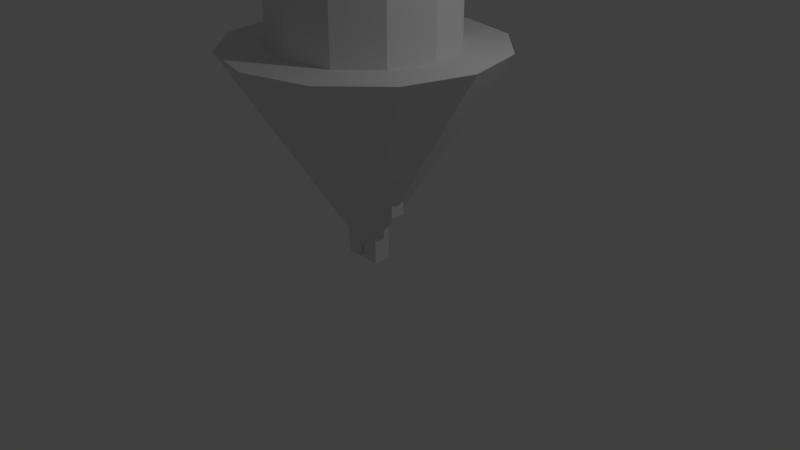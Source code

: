 # Source: Models.blend  (saved by Blender 2.78.0; exported with 4.5.12 LTS)
import bpy
from mathutils import Matrix  # noqa: F401  (used for matrix-valued properties, if any)

bpy.ops.wm.read_factory_settings(use_empty=True)
scene = bpy.context.scene
scene.name = 'Scene'

# ---- collections
col_collection_1 = bpy.data.collections.new('Collection 1'); scene.collection.children.link(col_collection_1)
col_collection_3 = bpy.data.collections.new('Collection 3'); scene.collection.children.link(col_collection_3)

# ---- materials (node trees are filled in below, after node groups)
mat_material = bpy.data.materials.new('Material')
mat_material.alpha_threshold = 0.0
mat_material.use_transparent_shadow = False
mat_material.roughness = 0.5
mat_material.line_color = (0.0, 0.0, 0.0, 1.0)

# ---- material node trees

# ---- world
world_world = bpy.data.worlds.new('World'); scene.world = world_world
world_world.color = (0.05088, 0.05088, 0.05088)
world_world.use_sun_shadow = False
world_world.sun_shadow_jitter_overblur = 0.0
world_world.cycles.sampling_method = 'MANUAL'

# ---- cameras
cam_camera = bpy.data.cameras.new('Camera')
cam_camera.clip_end = 100.0
cam_camera.lens = 35.0
cam_camera.sensor_width = 32.0
cam_camera.sensor_height = 18.0
cam_camera.ortho_scale = 7.314
cam_camera.dof.focus_distance = 0.0
cam_camera.dof.aperture_fstop = 128.0

# ---- lights
light_lamp = bpy.data.lights.new('Lamp', 'POINT')
light_lamp.transmission_factor = 0.0
light_lamp.cutoff_distance = 30.0
light_lamp.energy = 100.0
light_lamp.shadow_buffer_clip_start = 1.001
light_lamp.shadow_soft_size = 0.1
light_lamp.shadow_maximum_resolution = 0.006
light_lamp.use_absolute_resolution = True

# ---- meshes
me_cube = bpy.data.meshes.new('Cube')
me_cube.from_pydata([(0.2827, 0.2827, 1.061), (0.2827, -0.2827, 1.061), (-0.2827, -0.2827, 1.061), (-0.2827, 0.2827, 1.061), (0.2827, 0.2827, 1.794), (0.2827, -0.2827, 1.794), (-0.2827, -0.2827, 1.794), (-0.2827, 0.2827, 1.794), (-0.175, -0.175, 1.856), (-0.175, -0.175, 2.206), (-0.175, 0.175, 1.856), (-0.175, 0.175, 2.206), (0.175, -0.175, 1.856), (0.175, -0.175, 2.206), (0.175, 0.175, 1.856), (0.175, 0.175, 2.206), (0.5346, 0.09642, 0.7199), (0.5346, -0.09642, 0.7199), (0.3417, -0.09642, 0.7199), (0.3417, 0.09642, 0.7199), (0.5346, 0.09642, 1.794), (0.5346, -0.09642, 1.794), (0.3417, -0.09642, 1.794), (0.3417, 0.09642, 1.794), (-0.3417, 0.09642, 0.7199), (-0.3417, -0.09642, 0.7199), (-0.5346, -0.09642, 0.7199), (-0.5346, 0.09642, 0.7199), (-0.3417, 0.09642, 1.794), (-0.3417, -0.09642, 1.794), (-0.5346, -0.09642, 1.794), (-0.5346, 0.09642, 1.794), (0.2499, 0.1119, -3.621e-06), (0.2499, -0.1119, -3.621e-06), (0.02608, -0.1119, -3.621e-06), (0.02608, 0.1119, -3.621e-06), (0.2499, 0.1119, 1.001), (0.2499, -0.1119, 1.001), (0.02608, -0.1119, 1.001), (0.02608, 0.1119, 1.001), (-0.02608, 0.1119, -6.795e-06), (-0.02608, -0.1119, -6.795e-06), (-0.2499, -0.1119, -6.795e-06), (-0.2499, 0.1119, -6.795e-06), (-0.02608, 0.1119, 1.001), (-0.02608, -0.1119, 1.001), (-0.2499, -0.1119, 1.001), (-0.2499, 0.1119, 1.001)], [], [(0, 1, 2, 3), (4, 7, 6, 5), (0, 4, 5, 1), (1, 5, 6, 2), (2, 6, 7, 3), (4, 0, 3, 7), (8, 9, 11, 10), (10, 11, 15, 14), (14, 15, 13, 12), (12, 13, 9, 8), (10, 14, 12, 8), (15, 11, 9, 13), (16, 17, 18, 19), (20, 23, 22, 21), (16, 20, 21, 17), (17, 21, 22, 18), (18, 22, 23, 19), (20, 16, 19, 23), (24, 25, 26, 27), (28, 31, 30, 29), (24, 28, 29, 25), (25, 29, 30, 26), (26, 30, 31, 27), (28, 24, 27, 31), (32, 33, 34, 35), (36, 39, 38, 37), (32, 36, 37, 33), (33, 37, 38, 34), (34, 38, 39, 35), (36, 32, 35, 39), (40, 41, 42, 43), (44, 47, 46, 45), (40, 44, 45, 41), (41, 45, 46, 42), (42, 46, 47, 43), (44, 40, 43, 47)])
_k = set([(0, 1), (0, 3), (0, 4), (1, 2), (1, 5), (2, 3), (2, 6), (3, 7), (4, 5), (4, 7), (5, 6), (6, 7), (8, 9), (8, 10), (8, 12), (9, 11), (9, 13), (10, 11), (10, 14), (11, 15), (12, 13), (12, 14), (13, 15), (14, 15), (16, 17), (16, 19), (16, 20), (17, 18), (17, 21), (18, 19), (18, 22), (19, 23), (20, 21), (20, 23), (21, 22), (22, 23), (24, 25), (24, 27), (24, 28), (25, 26), (25, 29), (26, 27), (26, 30), (27, 31), (28, 29), (28, 31), (29, 30), (30, 31), (32, 33), (32, 35), (32, 36), (33, 34), (33, 37), (34, 35), (34, 38), (35, 39), (36, 37), (36, 39), (37, 38), (38, 39), (40, 41), (40, 43), (40, 44), (41, 42), (41, 45), (42, 43), (42, 46), (43, 47), (44, 45), (44, 47), (45, 46), (46, 47)])
me_cube.attributes.new('sharp_edge', 'BOOLEAN', 'EDGE').data.foreach_set('value', [ (min(e.vertices), max(e.vertices)) in _k for e in me_cube.edges])
_uv = me_cube.uv_layers.new(name='UVMap')
_uv.uv.foreach_set('vector', [0.4107, 0.1997, 0.6161, 0.1997, 0.6161, 0.3994, 0.4107, 0.3994, 0.4107, 0.1997, 0.4107, 0.0, 0.6161, 4.21e-08, 0.6161, 0.1997, 0.4107, 0.2589, 0.4107, 0.5177, 0.2054, 0.5177, 0.2054, 0.2589, 2.165e-08, 0.2589, 0.0, 8.42e-08, 0.2054, 0.0, 0.2054, 0.2589, 0.0, 0.5177, 4.33e-08, 0.2589, 0.2054, 0.2589, 0.2054, 0.5177, 0.4107, 0.0, 0.4107, 0.2589, 0.2054, 0.2589, 0.2054, 0.0, 0.8702, 0.9541, 0.7431, 0.9541, 0.7431, 0.8306, 0.8702, 0.8306, 0.7431, 0.9541, 0.6161, 0.9541, 0.6161, 0.8306, 0.7431, 0.8306, 0.8702, 0.8306, 0.9973, 0.8306, 0.9973, 0.9541, 0.8702, 0.9541, 0.5378, 1.0, 0.4107, 1.0, 0.4107, 0.8764, 0.5378, 0.8764, 0.6161, 0.8306, 0.6161, 0.707, 0.7431, 0.707, 0.7431, 0.8306, 0.5378, 0.7528, 0.5378, 0.8764, 0.4107, 0.8764, 0.4107, 0.7528, 0.5378, 0.8891, 0.6078, 0.8891, 0.6078, 0.9572, 0.5378, 0.9572, 0.6078, 0.821, 0.5378, 0.821, 0.5378, 0.7528, 0.6078, 0.7528, 0.2802, 0.5177, 0.2802, 0.8971, 0.2101, 0.8971, 0.2101, 0.5177, 0.8599, 0.7587, 0.8599, 0.3793, 0.93, 0.3793, 0.93, 0.7587, 0.1401, 0.8971, 0.1401, 0.5177, 0.2101, 0.5177, 0.2101, 0.8971, 0.1401, 0.5177, 0.1401, 0.8971, 0.07004, 0.8971, 0.07004, 0.5177, 0.93, 0.7587, 0.93, 0.8268, 0.8599, 0.8268, 0.8599, 0.7587, 0.6078, 0.821, 0.6078, 0.8891, 0.5378, 0.8891, 0.5378, 0.821, 0.3502, 0.5177, 0.3502, 0.8971, 0.2802, 0.8971, 0.2802, 0.5177, 1.624e-07, 0.8971, 0.0, 0.5177, 0.07004, 0.5177, 0.07004, 0.8971, 0.8599, 0.3793, 0.8599, 0.0, 0.93, 0.0, 0.93, 0.3793, 0.93, 0.3793, 0.93, 2.105e-08, 1.0, 0.0, 1.0, 0.3793, 0.2914, 0.8971, 0.2914, 0.9761, 0.2101, 0.9761, 0.2101, 0.8971, 0.0, 0.8971, 0.08129, 0.8971, 0.08129, 0.9761, 1.082e-08, 0.9761, 0.7786, 0.0, 0.7786, 0.3535, 0.6973, 0.3535, 0.6973, 2.631e-08, 0.6161, 0.707, 0.6161, 0.3535, 0.6973, 0.3535, 0.6973, 0.707, 0.4107, 0.7528, 0.4107, 0.3994, 0.492, 0.3994, 0.492, 0.7528, 0.7786, 0.3535, 0.7786, 1.579e-08, 0.8599, 0.0, 0.8599, 0.3535, 0.08129, 0.8971, 0.1626, 0.8971, 0.1626, 0.9761, 0.08129, 0.9761, 0.8244, 0.707, 0.8244, 0.786, 0.7431, 0.786, 0.7431, 0.707, 0.7786, 0.3535, 0.7786, 0.707, 0.6973, 0.707, 0.6973, 0.3535, 0.6161, 0.3535, 0.6161, 6.315e-08, 0.6973, 0.0, 0.6973, 0.3535, 0.492, 0.7528, 0.492, 0.3994, 0.5733, 0.3994, 0.5733, 0.7528, 0.7786, 0.707, 0.7786, 0.3535, 0.8599, 0.3535, 0.8599, 0.707])
me_cube.materials.append(mat_material)
me_cube.use_remesh_preserve_volume = False
me_cube.use_remesh_preserve_attributes = False
me_cube.use_mirror_x = True
me_cube.update()
me_cube_007 = bpy.data.meshes.new('Cube.007')
me_cube_007.from_pydata([(-0.03311, -0.01553, 0.01537), (-0.03311, -0.01553, 0.03163), (-0.03311, 0.0, 0.01537), (-0.03311, 0.0, 0.03163), (0.04482, -0.01553, 0.01537), (0.04482, -0.01553, 0.03163), (0.04482, 0.0, 0.01537), (0.04482, 0.0, 0.03163), (0.1221, 0.0, 0.03163), (0.1221, 0.0, 0.01537), (0.1221, -0.01553, 0.01537), (0.1221, -0.01553, 0.03163), (0.1736, 0.0, 0.03163), (0.1736, 0.0, 0.01537), (0.1736, -0.01553, 0.01537), (0.1736, -0.01553, 0.03163), (0.1882, 0.0, 0.03163), (0.1882, 0.0, 0.01537), (0.1882, -0.01553, 0.01537), (0.1882, -0.01553, 0.03163), (0.1736, 0.1185, 0.03163), (0.1736, 0.1185, 0.01537), (0.1882, 0.1185, 0.03163), (0.1882, 0.1185, 0.01537), (0.05549, -0.01553, 0.05288), (0.1114, -0.01553, 0.05288), (0.1114, 0.0, 0.05288), (0.05549, 0.0, 0.05288), (0.1114, 0.0, -0.005873), (0.05549, 0.0, -0.005873), (0.05549, -0.01553, -0.005873), (0.1114, -0.01553, -0.005873), (0.06054, -0.01553, 0.04758), (0.1064, -0.01553, 0.04758), (0.1064, 0.0, 0.04758), (0.06054, 0.0, 0.04758), (0.1064, 0.0, -0.0005753), (0.06054, 0.0, -0.0005753), (0.06054, -0.01553, -0.0005753), (0.1064, -0.01553, -0.0005753)], [], [(0, 1, 3, 2), (2, 3, 7, 6), (26, 25, 11, 8), (4, 5, 1, 0), (2, 6, 4, 0), (7, 3, 1, 5), (9, 8, 12, 13), (28, 26, 8, 9), (25, 31, 10, 11), (31, 28, 9, 10), (15, 14, 18, 19), (11, 10, 14, 15), (10, 9, 13, 14), (8, 11, 15, 12), (17, 16, 19, 18), (14, 13, 17, 18), (12, 15, 19, 16), (17, 13, 21, 23), (21, 20, 22, 23), (16, 17, 23, 22), (12, 16, 22, 20), (13, 12, 20, 21), (4, 6, 29, 30), (30, 29, 28, 31), (5, 4, 30, 24), (25, 24, 32, 33), (6, 7, 27, 29), (29, 27, 35, 37), (7, 5, 24, 27), (27, 24, 25, 26), (24, 30, 38, 32), (26, 28, 36, 34), (31, 25, 33, 39), (30, 31, 39, 38), (28, 29, 37, 36), (27, 26, 34, 35), (39, 36, 37, 38), (38, 37, 35, 32), (32, 35, 34, 33), (33, 34, 36, 39)])
_k = set([(0, 1), (0, 2), (0, 4), (1, 3), (1, 5), (2, 3), (2, 6), (3, 7), (4, 5), (4, 6), (4, 30), (5, 7), (5, 24), (6, 7), (6, 29), (7, 27), (8, 9), (8, 11), (8, 12), (8, 26), (9, 10), (9, 13), (9, 28), (10, 11), (10, 14), (10, 31), (11, 15), (11, 25), (12, 13), (12, 15), (12, 16), (12, 20), (13, 14), (13, 17), (13, 21), (14, 15), (14, 18), (15, 19), (16, 17), (16, 19), (16, 22), (17, 18), (17, 23), (18, 19), (20, 21), (20, 22), (21, 23), (22, 23), (24, 25), (24, 27), (24, 30), (25, 26), (25, 31), (26, 27), (26, 28), (27, 29), (28, 29), (28, 31), (29, 30), (30, 31), (32, 33), (32, 38), (33, 39), (34, 35), (34, 36), (35, 37), (36, 37), (38, 39)])
me_cube_007.attributes.new('sharp_edge', 'BOOLEAN', 'EDGE').data.foreach_set('value', [ (min(e.vertices), max(e.vertices)) in _k for e in me_cube_007.edges])
_uv = me_cube_007.uv_layers.new(name='UVMap')
_uv.uv.foreach_set('vector', [0.3376, 0.883, 0.3376, 0.8187, 0.396, 0.8187, 0.396, 0.883, 0.3007, 0.0, 0.3618, 0.0, 0.3618, 0.3086, 0.3007, 0.3086, 0.6168, 0.8364, 0.5584, 0.8364, 0.5584, 0.7523, 0.6168, 0.7523, 0.141, 0.3086, 0.07986, 0.3086, 0.07986, 1.475e-08, 0.141, 0.0, 0.4417, 0.8393, 0.4417, 0.5307, 0.5001, 0.5307, 0.5001, 0.8393, 0.5001, 0.8393, 0.5001, 0.5307, 0.5584, 0.5307, 0.5584, 0.8393, 0.3007, 0.6147, 0.3618, 0.6147, 0.3618, 0.8187, 0.3007, 0.8187, 0.2208, 0.5724, 0.4417, 0.5724, 0.3618, 0.6147, 0.3007, 0.6147, 1.4e-08, 0.5724, 0.2208, 0.5724, 0.141, 0.6147, 0.07986, 0.6147, 0.2208, 0.8187, 0.2792, 0.8187, 0.2792, 0.9028, 0.2208, 0.9028, 0.07986, 0.8187, 0.141, 0.8187, 0.141, 0.8766, 0.07986, 0.8766, 0.07986, 0.6147, 0.141, 0.6147, 0.141, 0.8187, 0.07986, 0.8187, 0.9389, 0.0, 0.9389, 0.0615, 0.7453, 0.0615, 0.7453, 3.688e-08, 0.4417, 0.0615, 0.4417, 5.901e-08, 0.6353, 1.475e-08, 0.6353, 0.0615, 1.0, 0.0615, 0.9389, 0.0615, 0.9389, 0.0, 1.0, 0.0, 0.7453, 3.688e-08, 0.7453, 0.0615, 0.6903, 0.0615, 0.6903, 5.163e-08, 0.6353, 0.0615, 0.6353, 1.475e-08, 0.6903, 0.0, 0.6903, 0.0615, 0.6903, 0.0615, 0.7453, 0.0615, 0.7453, 0.5307, 0.6903, 0.5307, 0.6168, 0.9008, 0.6168, 0.8364, 0.6718, 0.8364, 0.6718, 0.9008, 0.9389, 0.0615, 1.0, 0.0615, 1.0, 0.5307, 0.9389, 0.5307, 0.6353, 0.0615, 0.6903, 0.0615, 0.6903, 0.5307, 0.6353, 0.5307, 0.7514, 1.0, 0.6903, 1.0, 0.6903, 0.5307, 0.7514, 0.5307, 0.2792, 0.8187, 0.3376, 0.8187, 0.3376, 0.9028, 0.2792, 0.9028, 0.6168, 0.7523, 0.5584, 0.7523, 0.5584, 0.5307, 0.6168, 0.5307, 0.07986, 0.3086, 0.141, 0.3086, 0.2208, 0.3509, 0.0, 0.3509, 1.4e-08, 0.5724, 0.0, 0.3509, 0.01991, 0.3708, 0.01991, 0.5524, 0.3007, 0.3086, 0.3618, 0.3086, 0.4417, 0.3509, 0.2208, 0.3509, 0.2208, 0.3509, 0.4417, 0.3509, 0.4218, 0.3708, 0.2408, 0.3708, 0.6752, 0.8364, 0.6168, 0.8364, 0.6168, 0.7523, 0.6752, 0.7523, 0.6752, 0.7523, 0.6168, 0.7523, 0.6168, 0.5307, 0.6752, 0.5307, 0.0, 0.3509, 0.2208, 0.3509, 0.2009, 0.3708, 0.01991, 0.3708, 0.4417, 0.5724, 0.2208, 0.5724, 0.2408, 0.5524, 0.4218, 0.5524, 0.2208, 0.5724, 1.4e-08, 0.5724, 0.01991, 0.5524, 0.2009, 0.5524, 0.2208, 0.3509, 0.2208, 0.5724, 0.2009, 0.5524, 0.2009, 0.3708, 0.2208, 0.5724, 0.2208, 0.3509, 0.2408, 0.3708, 0.2408, 0.5524, 0.4417, 0.3509, 0.4417, 0.5724, 0.4218, 0.5524, 0.4218, 0.3708, 0.8098, 0.5307, 0.8682, 0.5307, 0.8682, 0.7123, 0.8098, 0.7123, 0.7514, 0.7214, 0.8098, 0.7214, 0.8098, 0.9121, 0.7514, 0.9121, 0.8682, 0.903, 0.8098, 0.903, 0.8098, 0.7214, 0.8682, 0.7214, 0.7514, 0.5307, 0.8098, 0.5307, 0.8098, 0.7214, 0.7514, 0.7214])
me_cube_007.use_remesh_preserve_volume = False
me_cube_007.use_remesh_preserve_attributes = False
me_cube_007.use_mirror_vertex_groups = False
me_cube_007.update()
me_cube_006 = bpy.data.meshes.new('Cube.006')
me_cube_006.from_pydata([(-0.03311, -0.01553, 0.01537), (-0.03311, -0.01553, 0.03163), (-0.03311, 0.0, 0.01537), (-0.03311, 0.0, 0.03163), (0.04482, -0.01553, 0.01537), (0.04482, -0.01553, 0.03163), (0.04482, 0.0, 0.01537), (0.04482, 0.0, 0.03163), (0.1221, 0.0, 0.03163), (0.1221, 0.0, 0.01537), (0.1221, -0.01553, 0.01537), (0.1221, -0.01553, 0.03163), (0.1736, 0.0, 0.03163), (0.1736, 0.0, 0.01537), (0.1736, -0.01553, 0.01537), (0.1736, -0.01553, 0.03163), (0.1882, 0.0, 0.03163), (0.1882, 0.0, 0.01537), (0.1882, -0.01553, 0.01537), (0.1882, -0.01553, 0.03163), (0.1736, 0.1185, 0.03163), (0.1736, 0.1185, 0.01537), (0.1882, 0.1185, 0.03163), (0.1882, 0.1185, 0.01537), (0.05549, -0.01553, 0.05288), (0.1114, -0.01553, 0.05288), (0.1114, 0.0, 0.05288), (0.05549, 0.0, 0.05288), (0.1114, 0.0, -0.005873), (0.05549, 0.0, -0.005873), (0.05549, -0.01553, -0.005873), (0.1114, -0.01553, -0.005873)], [], [(0, 1, 3, 2), (2, 3, 7, 6), (26, 25, 11, 8), (4, 5, 1, 0), (2, 6, 4, 0), (7, 3, 1, 5), (9, 8, 12, 13), (28, 26, 8, 9), (25, 31, 10, 11), (31, 28, 9, 10), (15, 14, 18, 19), (11, 10, 14, 15), (10, 9, 13, 14), (8, 11, 15, 12), (17, 16, 19, 18), (14, 13, 17, 18), (12, 15, 19, 16), (17, 13, 21, 23), (21, 20, 22, 23), (16, 17, 23, 22), (12, 16, 22, 20), (13, 12, 20, 21), (4, 6, 29, 30), (30, 29, 28, 31), (5, 4, 30, 24), (24, 30, 31, 25), (6, 7, 27, 29), (29, 27, 26, 28), (7, 5, 24, 27), (27, 24, 25, 26)])
_k = set([(0, 1), (0, 2), (0, 4), (1, 3), (1, 5), (2, 3), (2, 6), (3, 7), (4, 5), (4, 6), (4, 30), (5, 7), (5, 24), (6, 7), (6, 29), (7, 27), (8, 9), (8, 11), (8, 12), (8, 26), (9, 10), (9, 13), (9, 28), (10, 11), (10, 14), (10, 31), (11, 15), (11, 25), (12, 13), (12, 15), (12, 16), (12, 20), (13, 14), (13, 17), (13, 21), (14, 15), (14, 18), (15, 19), (16, 17), (16, 19), (16, 22), (17, 18), (17, 23), (18, 19), (20, 21), (20, 22), (21, 23), (22, 23), (24, 25), (24, 27), (24, 30), (25, 26), (25, 31), (26, 27), (26, 28), (27, 29), (28, 29), (28, 31), (29, 30), (30, 31)])
me_cube_006.attributes.new('sharp_edge', 'BOOLEAN', 'EDGE').data.foreach_set('value', [ (min(e.vertices), max(e.vertices)) in _k for e in me_cube_006.edges])
_uv = me_cube_006.uv_layers.new(name='UVMap')
_uv.uv.foreach_set('vector', [0.7514, 0.7634, 0.7514, 0.699, 0.8098, 0.699, 0.8098, 0.7634, 0.3007, 0.0, 0.3618, 0.0, 0.3618, 0.3086, 0.3007, 0.3086, 0.6168, 0.8364, 0.5584, 0.8364, 0.5584, 0.7523, 0.6168, 0.7523, 0.141, 0.3086, 0.07986, 0.3086, 0.07986, 1.475e-08, 0.141, 0.0, 0.4417, 0.8393, 0.4417, 0.5307, 0.5001, 0.5307, 0.5001, 0.8393, 0.5001, 0.8393, 0.5001, 0.5307, 0.5584, 0.5307, 0.5584, 0.8393, 0.3007, 0.6147, 0.3618, 0.6147, 0.3618, 0.8187, 0.3007, 0.8187, 0.2208, 0.5724, 0.4417, 0.5724, 0.3618, 0.6147, 0.3007, 0.6147, 1.4e-08, 0.5724, 0.2208, 0.5724, 0.141, 0.6147, 0.07986, 0.6147, 0.7514, 0.6149, 0.8098, 0.6149, 0.8098, 0.699, 0.7514, 0.699, 0.07986, 0.8187, 0.141, 0.8187, 0.141, 0.8766, 0.07986, 0.8766, 0.07986, 0.6147, 0.141, 0.6147, 0.141, 0.8187, 0.07986, 0.8187, 0.9389, 0.0, 0.9389, 0.0615, 0.7453, 0.0615, 0.7453, 3.688e-08, 0.4417, 0.0615, 0.4417, 5.901e-08, 0.6353, 1.475e-08, 0.6353, 0.0615, 1.0, 0.0615, 0.9389, 0.0615, 0.9389, 0.0, 1.0, 0.0, 0.7453, 3.688e-08, 0.7453, 0.0615, 0.6903, 0.0615, 0.6903, 5.163e-08, 0.6353, 0.0615, 0.6353, 1.475e-08, 0.6903, 0.0, 0.6903, 0.0615, 0.6903, 0.0615, 0.7453, 0.0615, 0.7453, 0.5307, 0.6903, 0.5307, 0.7514, 0.8278, 0.7514, 0.7634, 0.8064, 0.7634, 0.8064, 0.8278, 0.9389, 0.0615, 1.0, 0.0615, 1.0, 0.5307, 0.9389, 0.5307, 0.6353, 0.0615, 0.6903, 0.0615, 0.6903, 0.5307, 0.6353, 0.5307, 0.7514, 1.0, 0.6903, 1.0, 0.6903, 0.5307, 0.7514, 0.5307, 0.7514, 0.5307, 0.8098, 0.5307, 0.8098, 0.6149, 0.7514, 0.6149, 0.6168, 0.7523, 0.5584, 0.7523, 0.5584, 0.5307, 0.6168, 0.5307, 0.07986, 0.3086, 0.141, 0.3086, 0.2208, 0.3509, 0.0, 0.3509, 0.0, 0.3509, 0.2208, 0.3509, 0.2208, 0.5724, 1.4e-08, 0.5724, 0.3007, 0.3086, 0.3618, 0.3086, 0.4417, 0.3509, 0.2208, 0.3509, 0.2208, 0.3509, 0.4417, 0.3509, 0.4417, 0.5724, 0.2208, 0.5724, 0.6752, 0.8364, 0.6168, 0.8364, 0.6168, 0.7523, 0.6752, 0.7523, 0.6752, 0.7523, 0.6168, 0.7523, 0.6168, 0.5307, 0.6752, 0.5307])
me_cube_006.use_remesh_preserve_volume = False
me_cube_006.use_remesh_preserve_attributes = False
me_cube_006.use_mirror_vertex_groups = False
me_cube_006.update()
me_cube_005 = bpy.data.meshes.new('Cube.005')
me_cube_005.from_pydata([(-0.1013, -0.0466, -0.1013), (-0.1013, -0.0466, 0.1013), (-0.1013, 0.0, -0.1013), (-0.1013, 0.0, 0.1013), (0.1013, -0.0466, -0.1013), (0.1013, -0.0466, 0.1013), (0.1013, 0.0, -0.1013), (0.1013, 0.0, 0.1013)], [], [(0, 1, 3, 2), (2, 3, 7, 6), (6, 7, 5, 4), (4, 5, 1, 0), (2, 6, 4, 0), (7, 3, 1, 5)])
me_cube_005.use_remesh_preserve_volume = False
me_cube_005.use_remesh_preserve_attributes = False
me_cube_005.use_mirror_vertex_groups = False
me_cube_005.update()
me_cube_004 = bpy.data.meshes.new('Cube.004')
me_cube_004.from_pydata([(-0.1951, -0.1951, -2.384e-07), (-0.1951, -0.1951, 0.1302), (-0.1951, 0.1951, -0.1536), (-0.1951, 0.1951, 0.1302), (0.1951, -0.1951, -2.384e-07), (0.1951, -0.1951, 0.1302), (0.1951, 0.1951, -0.1536), (0.1951, 0.1951, 0.1302), (-0.1951, 0.0, -0.1536), (-0.1951, 0.0, 0.1302), (0.1951, 0.0, -0.1536), (0.1951, 0.0, 0.1302)], [], [(8, 9, 3, 2), (2, 3, 7, 6), (10, 11, 5, 4), (4, 5, 1, 0), (8, 10, 4, 0), (11, 9, 1, 5), (7, 3, 9, 11), (2, 6, 10, 8), (6, 7, 11, 10), (0, 1, 9, 8)])
me_cube_004.use_remesh_preserve_volume = False
me_cube_004.use_remesh_preserve_attributes = False
me_cube_004.use_mirror_vertex_groups = False
me_cube_004.update()
me_cube_003 = bpy.data.meshes.new('Cube.003')
me_cube_003.from_pydata([(-0.09437, -0.3925, 0.02045), (0.09437, -0.3925, 0.02045), (0.0974, -0.3996, -7.153e-07), (-0.0974, -0.3996, -7.153e-07), (0.2035, -0.3291, -7.153e-07), (-0.2035, -0.3291, -7.153e-07), (-0.1972, -0.3221, 0.02045), (0.1972, -0.3221, 0.02045), (0.2193, -0.2193, 0.02045), (0.2193, 0.2193, 0.02045), (-0.2193, 0.2193, 0.02045), (-0.2193, -0.2193, 0.02045), (0.1282, -0.1282, 0.1306), (0.1282, 0.1282, 0.1306), (-0.1282, 0.1282, 0.1306), (-0.1282, -0.1282, 0.1306), (-0.2264, -0.2264, -7.153e-07), (-0.1972, -0.1972, 0.0846), (-0.2264, 0.2264, -7.153e-07), (-0.1972, 0.1972, 0.0846), (0.2264, -0.2264, -7.153e-07), (0.1972, -0.1972, 0.0846), (0.2264, 0.2264, -7.153e-07), (0.1972, 0.1972, 0.0846)], [], [(20, 8, 7, 4), (22, 9, 8, 20), (17, 21, 12, 15), (23, 19, 14, 13), (13, 14, 15, 12), (19, 17, 15, 14), (4, 7, 1, 2), (11, 16, 5, 6), (5, 4, 2, 3), (6, 5, 3, 0), (8, 11, 6, 7), (16, 20, 4, 5), (18, 10, 9, 22), (16, 11, 10, 18), (2, 1, 0, 3), (7, 6, 0, 1), (11, 17, 19, 10), (10, 19, 23, 9), (9, 23, 21, 8), (8, 21, 17, 11), (18, 22, 20, 16), (21, 23, 13, 12)])
_k = set([(0, 1), (0, 3), (0, 6), (1, 2), (1, 7), (2, 3), (2, 4), (3, 5), (4, 5), (4, 7), (4, 20), (5, 6), (5, 16), (6, 7), (6, 11), (7, 8), (8, 9), (8, 11), (8, 20), (8, 21), (9, 10), (9, 22), (9, 23), (10, 11), (10, 18), (10, 19), (11, 16), (11, 17), (12, 13), (12, 15), (12, 21), (13, 14), (13, 23), (14, 15), (14, 19), (15, 17), (16, 18), (16, 20), (17, 19), (17, 21), (18, 22), (19, 23), (20, 22), (21, 23)])
me_cube_003.attributes.new('sharp_edge', 'BOOLEAN', 'EDGE').data.foreach_set('value', [ (min(e.vertices), max(e.vertices)) in _k for e in me_cube_003.edges])
_uv = me_cube_003.uv_layers.new(name='UVMap')
_uv.uv.foreach_set('vector', [0.7426, 0.5013, 0.7201, 0.5084, 0.7123, 0.4039, 0.7345, 0.3967, 0.7426, 0.9556, 0.7201, 0.9485, 0.7201, 0.5084, 0.7426, 0.5013, 0.8794, 0.3967, 0.4699, 0.3967, 0.5416, 0.3273, 0.8077, 0.3273, 0.4699, 2.997e-08, 0.8794, 0.0, 0.8077, 0.06942, 0.5416, 0.06942, 0.5416, 0.06942, 0.8077, 0.06942, 0.8077, 0.3273, 0.5416, 0.3273, 0.8794, 0.0, 0.8794, 0.3967, 0.8077, 0.3273, 0.8077, 0.06942, 0.9721, 0.9682, 0.9497, 0.9619, 0.9776, 0.8584, 1.0, 0.8615, 0.9018, 0.1116, 0.8794, 0.1045, 0.8875, 0.0, 0.9096, 0.007134, 0.02371, 0.5587, 0.4462, 0.5587, 0.336, 0.6295, 0.1339, 0.6295, 0.9497, 0.5652, 0.9721, 0.5588, 1.0, 0.6656, 0.9776, 0.6686, 0.4699, 0.8379, 0.4699, 0.3967, 0.5766, 0.419, 0.5766, 0.8156, 1.237e-07, 0.4553, 0.4699, 0.4553, 0.4462, 0.5587, 0.02371, 0.5587, 0.8354, 0.852, 0.813, 0.845, 0.813, 0.4038, 0.8354, 0.3967, 0.8794, 0.1045, 0.9018, 0.1116, 0.9018, 0.5518, 0.8794, 0.5588, 1.0, 0.8615, 0.9776, 0.8584, 0.9776, 0.6686, 1.0, 0.6656, 0.5766, 0.8156, 0.5766, 0.419, 0.6497, 0.5224, 0.6497, 0.7122, 0.9018, 0.1116, 0.9722, 0.1339, 0.9722, 0.5297, 0.9018, 0.5518, 0.813, 0.845, 0.7426, 0.8227, 0.7426, 0.426, 0.813, 0.4038, 0.7201, 0.9485, 0.6497, 0.9264, 0.6497, 0.5306, 0.7201, 0.5084, 0.9497, 1.0, 0.8794, 0.9778, 0.8794, 0.5811, 0.9497, 0.5588, 0.0, 1.199e-07, 0.4699, 0.0, 0.4699, 0.4553, 1.237e-07, 0.4553, 0.4699, 0.3967, 0.4699, 2.997e-08, 0.5416, 0.06942, 0.5416, 0.3273])
me_cube_003.use_remesh_preserve_volume = False
me_cube_003.use_remesh_preserve_attributes = False
me_cube_003.use_mirror_vertex_groups = False
me_cube_003.update()
me_cube_002 = bpy.data.meshes.new('Cube.002')
me_cube_002.from_pydata([(-0.2585, -0.2349, -7.153e-07), (-0.2585, -0.2349, 0.05148), (-0.2585, 0.2349, -7.153e-07), (-0.2585, 0.2349, 0.05148), (0.2585, -0.2349, -7.153e-07), (0.2585, -0.2474, 0.05148), (0.2585, 0.2349, -7.153e-07), (0.2585, 0.2349, 0.05148), (-0.1715, -0.1715, 0.05148), (-0.1715, 0.1715, 0.05148), (0.1715, 0.1715, 0.05148), (0.1715, -0.1715, 0.05148), (-0.1715, -0.1715, 0.1462), (-0.1715, 0.1715, 0.1462), (0.1715, 0.1715, 0.1462), (0.1715, -0.1715, 0.1462), (-0.1264, -0.1264, 0.3035), (-0.1264, 0.1264, 0.3035), (0.1264, 0.1264, 0.3035), (0.1264, -0.1264, 0.3035), (-0.3045, 0.2026, 0.009888), (-0.3045, -0.2026, 0.009888), (-0.3045, -0.2026, 0.06137), (-0.3045, 0.2026, 0.06137), (0.3045, 0.2026, 0.06137), (0.3045, 0.2026, 0.009888), (0.3045, -0.1924, 0.009888), (0.3045, -0.2026, 0.06137), (-0.3472, 0.1595, 0.03784), (-0.3472, -0.1595, 0.03784), (-0.3472, -0.1595, 0.08931), (-0.3472, 0.1595, 0.08931), (0.3472, 0.1595, 0.08931), (0.3472, 0.1595, 0.03784), (0.3472, -0.1595, 0.03784), (0.3472, -0.1595, 0.08931), (-0.3819, 0.1249, 0.0573), (-0.3819, -0.1249, 0.0573), (-0.3819, -0.1249, 0.1088), (-0.3819, 0.1249, 0.1088), (0.3819, 0.1249, 0.1088), (0.3819, 0.1249, 0.0573), (0.3819, -0.1249, 0.0573), (0.3819, -0.1249, 0.1088), (0.1034, 0.2349, -7.153e-07), (0.0, 0.2349, -7.153e-07), (-0.1034, 0.2349, -7.153e-07), (-0.1034, 0.2349, 0.05148), (0.0, 0.2349, 0.05148), (0.1034, 0.2349, 0.05148), (-0.1034, -0.2349, -7.153e-07), (0.0, -0.2349, -7.153e-07), (0.1034, -0.2349, -7.153e-07), (0.1034, -0.2443, 0.05148), (0.0, -0.2412, 0.05148), (-0.1034, -0.238, 0.05148), (-0.06864, 0.1715, 0.05148), (0.0, 0.1715, 0.05148), (0.06864, 0.1715, 0.05148), (0.06864, -0.1715, 0.05148), (0.0, -0.1715, 0.05148), (-0.06864, -0.1715, 0.05148), (-0.06864, 0.1715, 0.1462), (0.0, 0.1715, 0.1462), (0.06864, 0.1715, 0.1462), (0.06864, -0.1715, 0.1462), (0.0, -0.1715, 0.1462), (-0.06864, -0.1715, 0.1462), (-0.05059, 0.1264, 0.3035), (0.0, 0.1264, 0.2668), (0.05059, 0.1264, 0.3035), (0.05059, -0.1264, 0.3035), (0.0, -0.1264, 0.2668), (-0.05059, -0.1264, 0.3035)], [], [(1, 3, 23, 22), (44, 49, 7, 6), (6, 7, 24, 25), (50, 55, 1, 0), (44, 6, 4, 52), (3, 1, 8, 9), (59, 11, 15, 65), (53, 5, 11, 59), (47, 3, 9, 56), (5, 7, 10, 11), (15, 14, 18, 19), (56, 9, 13, 62), (11, 10, 14, 15), (9, 8, 12, 13), (68, 17, 16, 73), (13, 12, 16, 17), (65, 15, 19, 71), (62, 13, 17, 68), (21, 22, 30, 29), (23, 20, 28, 31), (2, 0, 21, 20), (5, 4, 26, 27), (4, 6, 25, 26), (3, 2, 20, 23), (0, 1, 22, 21), (7, 5, 27, 24), (34, 33, 41, 42), (35, 34, 42, 43), (24, 27, 35, 32), (25, 24, 32, 33), (22, 23, 31, 30), (20, 21, 29, 28), (27, 26, 34, 35), (26, 25, 33, 34), (37, 38, 39, 36), (41, 40, 43, 42), (31, 28, 36, 39), (29, 30, 38, 37), (32, 35, 43, 40), (33, 32, 40, 41), (30, 31, 39, 38), (28, 29, 37, 36), (14, 64, 70, 18), (64, 63, 69, 70), (63, 62, 68, 69), (12, 67, 73, 16), (67, 66, 72, 73), (66, 65, 71, 72), (18, 70, 71, 19), (70, 69, 72, 71), (69, 68, 73, 72), (10, 58, 64, 14), (58, 57, 63, 64), (57, 56, 62, 63), (7, 49, 58, 10), (49, 48, 57, 58), (48, 47, 56, 57), (1, 55, 61, 8), (55, 54, 60, 61), (54, 53, 59, 60), (8, 61, 67, 12), (61, 60, 66, 67), (60, 59, 65, 66), (2, 46, 50, 0), (46, 45, 51, 50), (45, 44, 52, 51), (4, 5, 53, 52), (52, 53, 54, 51), (51, 54, 55, 50), (2, 3, 47, 46), (46, 47, 48, 45), (45, 48, 49, 44)])
_k = set([(0, 1), (0, 2), (0, 50), (1, 3), (1, 8), (1, 55), (2, 3), (2, 46), (3, 9), (3, 47), (4, 5), (4, 6), (4, 52), (5, 7), (5, 11), (5, 53), (6, 7), (6, 44), (7, 10), (7, 49), (8, 9), (8, 12), (8, 61), (9, 13), (9, 56), (10, 11), (10, 14), (10, 58), (11, 15), (11, 59), (12, 13), (12, 16), (12, 67), (13, 17), (13, 62), (14, 15), (14, 18), (14, 64), (15, 19), (15, 65), (16, 17), (16, 73), (17, 68), (18, 19), (18, 70), (19, 71), (20, 21), (20, 23), (21, 22), (22, 23), (24, 25), (24, 27), (25, 26), (26, 27), (28, 29), (28, 31), (29, 30), (30, 31), (32, 33), (32, 35), (33, 34), (34, 35), (36, 37), (36, 39), (37, 38), (38, 39), (40, 41), (40, 43), (41, 42), (42, 43), (44, 45), (45, 46), (47, 48), (48, 49), (50, 51), (51, 52), (53, 54), (54, 55), (56, 57), (57, 58), (59, 60), (60, 61), (62, 63), (63, 64), (65, 66), (66, 67), (68, 69), (69, 70), (71, 72), (72, 73)])
me_cube_002.attributes.new('sharp_edge', 'BOOLEAN', 'EDGE').data.foreach_set('value', [ (min(e.vertices), max(e.vertices)) in _k for e in me_cube_002.edges])
_uv = me_cube_002.uv_layers.new(name='UVMap')
_uv.uv.foreach_set('vector', [0.3815, 0.1021, 0.0, 0.1021, 0.02626, 0.06403, 0.3553, 0.06403, 0.7959, 0.9049, 0.8374, 0.9005, 0.8472, 0.9956, 0.8056, 1.0, 1.0, 0.7996, 0.9584, 0.7996, 0.9538, 0.7728, 0.9955, 0.7728, 0.8567, 0.6252, 0.8985, 0.6278, 0.8887, 0.7247, 0.8472, 0.7203, 0.3917, 0.2303, 0.3917, 0.1021, 0.7732, 0.1021, 0.7732, 0.2303, 0.0, 0.1021, 0.3815, 0.1021, 0.33, 0.174, 0.05149, 0.174, 0.4118, 0.7799, 0.4118, 0.8433, 0.3348, 0.8433, 0.3348, 0.7799, 0.3891, 0.4014, 0.3917, 0.5296, 0.33, 0.4577, 0.33, 0.3726, 0.0, 0.2303, 0.0, 0.1021, 0.05149, 0.174, 0.05149, 0.2591, 0.3917, 0.5296, 2.42e-08, 0.5296, 0.05149, 0.4577, 0.33, 0.4577, 0.1305, 0.6317, 0.1305, 0.9155, 9.68e-08, 0.8781, 0.0, 0.669, 0.7732, 0.2525, 0.7732, 0.189, 0.8501, 0.189, 0.8501, 0.2525, 0.2071, 0.6317, 0.2071, 0.9155, 0.1305, 0.9155, 0.1305, 0.6317, 0.7732, 0.189, 0.7732, 1.233e-08, 0.8501, 0.0, 0.8501, 0.189, 0.5555, 0.6317, 0.6171, 0.6317, 0.6171, 0.8408, 0.5555, 0.8408, 0.8501, 0.189, 0.8501, 0.0, 0.9778, 0.05268, 0.9778, 0.192, 0.3348, 0.7799, 0.3348, 0.8433, 0.2071, 0.7907, 0.2071, 0.7439, 0.8501, 0.2525, 0.8501, 0.189, 0.9778, 0.192, 0.9778, 0.2388, 0.8505, 0.7671, 0.8921, 0.7715, 0.9097, 0.8236, 0.8681, 0.8193, 0.8181, 0.6316, 0.7765, 0.636, 0.794, 0.5838, 0.8355, 0.5794, 0.3917, 0.5296, 0.7732, 0.5296, 0.7469, 0.5677, 0.4179, 0.5677, 0.9584, 0.4006, 1.0, 0.4109, 0.9955, 0.4461, 0.9538, 0.4377, 0.7732, 0.1021, 0.3917, 0.1021, 0.4179, 0.06403, 0.7386, 0.06403, 0.8148, 0.6784, 0.7732, 0.6828, 0.7765, 0.636, 0.8181, 0.6316, 0.8472, 0.7203, 0.8887, 0.7247, 0.8921, 0.7715, 0.8505, 0.7671, 2.42e-08, 0.5296, 0.3917, 0.5296, 0.3553, 0.5677, 0.02626, 0.5677, 0.7119, 0.02871, 0.4529, 0.02871, 0.481, 0.0, 0.6838, 0.0, 0.9345, 0.4733, 0.9761, 0.4733, 0.963, 0.502, 0.9213, 0.502, 0.02626, 0.5677, 0.3553, 0.5677, 0.3203, 0.603, 0.06125, 0.603, 0.9955, 0.7728, 0.9538, 0.7728, 0.9345, 0.7372, 0.9761, 0.7372, 0.3553, 0.06403, 0.02626, 0.06403, 0.06125, 0.02871, 0.3203, 0.02871, 0.4179, 0.5677, 0.7469, 0.5677, 0.7119, 0.603, 0.4529, 0.603, 0.9538, 0.4377, 0.9955, 0.4461, 0.9761, 0.4733, 0.9345, 0.4733, 0.7386, 0.06403, 0.4179, 0.06403, 0.4529, 0.02871, 0.7119, 0.02871, 0.7916, 0.405, 0.8332, 0.4006, 0.8472, 0.5375, 0.8056, 0.5419, 0.963, 0.7085, 0.9213, 0.7085, 0.9213, 0.502, 0.963, 0.502, 0.8355, 0.5794, 0.794, 0.5838, 0.8056, 0.5419, 0.8472, 0.5375, 0.8681, 0.8193, 0.9097, 0.8236, 0.9213, 0.8656, 0.8798, 0.8612, 0.06125, 0.603, 0.3203, 0.603, 0.2922, 0.6317, 0.08937, 0.6317, 0.9761, 0.7372, 0.9345, 0.7372, 0.9213, 0.7085, 0.963, 0.7085, 0.3203, 0.02871, 0.06125, 0.02871, 0.08937, 0.0, 0.2922, 0.0, 0.4529, 0.603, 0.7119, 0.603, 0.6838, 0.6317, 0.481, 0.6317, 0.8501, 0.4006, 0.8501, 0.3372, 0.9778, 0.3012, 0.9778, 0.3479, 0.8501, 0.3372, 0.8501, 0.2948, 0.948, 0.27, 0.9778, 0.3012, 0.8501, 0.2948, 0.8501, 0.2525, 0.9778, 0.2388, 0.948, 0.27, 0.3348, 0.6317, 0.3348, 0.6952, 0.2071, 0.6815, 0.2071, 0.6347, 0.3348, 0.6952, 0.3348, 0.7375, 0.2369, 0.7127, 0.2071, 0.6815, 0.3348, 0.7375, 0.3348, 0.7799, 0.2071, 0.7439, 0.2369, 0.7127, 0.4118, 0.6317, 0.4733, 0.6317, 0.4733, 0.8408, 0.4118, 0.8408, 0.4733, 0.6317, 0.5144, 0.6317, 0.5144, 0.8408, 0.4733, 0.8408, 0.5144, 0.6317, 0.5555, 0.6317, 0.5555, 0.8408, 0.5144, 0.8408, 0.7732, 0.4006, 0.7732, 0.3372, 0.8501, 0.3372, 0.8501, 0.4006, 0.7732, 0.3372, 0.7732, 0.2948, 0.8501, 0.2948, 0.8501, 0.3372, 0.7732, 0.2948, 0.7732, 0.2525, 0.8501, 0.2525, 0.8501, 0.2948, 2.42e-08, 0.5296, 2.42e-08, 0.4014, 0.05149, 0.3726, 0.05149, 0.4577, 2.42e-08, 0.4014, 1.21e-08, 0.3159, 0.05149, 0.3159, 0.05149, 0.3726, 1.21e-08, 0.3159, 0.0, 0.2303, 0.05149, 0.2591, 0.05149, 0.3159, 0.3815, 0.1021, 0.3841, 0.2303, 0.33, 0.2591, 0.33, 0.174, 0.3841, 0.2303, 0.3866, 0.3159, 0.33, 0.3159, 0.33, 0.2591, 0.3866, 0.3159, 0.3891, 0.4014, 0.33, 0.3726, 0.33, 0.3159, 0.4118, 0.6317, 0.4118, 0.6952, 0.3348, 0.6952, 0.3348, 0.6317, 0.4118, 0.6952, 0.4118, 0.7375, 0.3348, 0.7375, 0.3348, 0.6952, 0.4118, 0.7375, 0.4118, 0.7799, 0.3348, 0.7799, 0.3348, 0.7375, 0.3917, 0.5296, 0.3917, 0.4014, 0.7732, 0.4014, 0.7732, 0.5296, 0.3917, 0.4014, 0.3917, 0.3159, 0.7732, 0.3159, 0.7732, 0.4014, 0.3917, 0.3159, 0.3917, 0.2303, 0.7732, 0.2303, 0.7732, 0.3159, 0.8791, 0.4031, 0.9213, 0.4006, 0.9116, 0.4975, 0.8695, 0.4982, 0.8695, 0.4982, 0.9116, 0.4975, 0.905, 0.5627, 0.8631, 0.5617, 0.8631, 0.5617, 0.905, 0.5627, 0.8985, 0.6278, 0.8567, 0.6252, 0.7732, 0.6828, 0.8148, 0.6784, 0.8245, 0.7735, 0.7829, 0.7779, 0.7829, 0.7779, 0.8245, 0.7735, 0.831, 0.837, 0.7894, 0.8414, 0.7894, 0.8414, 0.831, 0.837, 0.8374, 0.9005, 0.7959, 0.9049])
me_cube_002.use_remesh_preserve_volume = False
me_cube_002.use_remesh_preserve_attributes = False
me_cube_002.use_mirror_vertex_groups = False
me_cube_002.update()
me_cylinder = bpy.data.meshes.new('Cylinder')
me_cylinder.from_pydata([(0.0, 0.0, 0.0), (0.0, 1.142, 13.7), (0.0, 0.0, 0.0), (0.571, 0.989, 13.7), (0.0, 0.0, 0.0), (0.989, 0.571, 13.7), (0.0, 0.0, 0.0), (1.142, -4.992e-08, 13.7), (0.0, 0.0, 0.0), (0.989, -0.571, 13.7), (0.0, 0.0, 0.0), (0.571, -0.989, 13.7), (0.0, 0.0, 0.0), (1.724e-07, -1.142, 13.7), (0.0, 0.0, 0.0), (-0.571, -0.989, 13.7), (0.0, 0.0, 0.0), (-0.989, -0.571, 13.7), (0.0, 0.0, 0.0), (-1.142, -5.31e-07, 13.7), (0.0, 0.0, 0.0), (-0.989, 0.571, 13.7), (0.0, 0.0, 0.0), (-0.571, 0.989, 13.7), (0.0, 1.727, 2.751), (0.0, 1.142, 2.751), (0.571, 0.989, 2.751), (0.8637, 1.496, 2.751), (0.989, 0.571, 2.751), (1.496, 0.8637, 2.751), (1.142, -4.992e-08, 2.751), (1.727, -7.551e-08, 2.751), (0.989, -0.571, 2.751), (1.496, -0.8637, 2.751), (0.571, -0.989, 2.751), (0.8637, -1.496, 2.751), (1.724e-07, -1.142, 2.751), (2.608e-07, -1.727, 2.751), (-0.571, -0.989, 2.751), (-0.8637, -1.496, 2.751), (-0.989, -0.571, 2.751), (-1.496, -0.8637, 2.751), (-1.142, -5.31e-07, 2.751), (-1.727, -8.031e-07, 2.751), (-0.989, 0.571, 2.751), (-1.496, 0.8637, 2.751), (-0.571, 0.989, 2.751), (-0.8637, 1.496, 2.751), (0.0, 0.0, 0.0)], [], [(25, 1, 3, 26), (26, 3, 5, 28), (28, 5, 7, 30), (30, 7, 9, 32), (32, 9, 11, 34), (34, 11, 13, 36), (36, 13, 15, 38), (38, 15, 17, 40), (40, 17, 19, 42), (42, 19, 21, 44), (3, 1, 23, 21, 19, 17, 15, 13, 11, 9, 7, 5), (44, 21, 23, 46), (46, 23, 1, 25), (0, 2, 4, 6, 8, 10, 12, 14, 16, 18, 20, 22), (48, 47, 24, 0), (47, 46, 25, 24), (20, 45, 47, 48), (45, 44, 46, 47), (18, 43, 45, 20), (43, 42, 44, 45), (16, 41, 43, 18), (41, 40, 42, 43), (14, 39, 41, 16), (39, 38, 40, 41), (12, 37, 39, 14), (37, 36, 38, 39), (10, 35, 37, 12), (35, 34, 36, 37), (8, 33, 35, 10), (33, 32, 34, 35), (6, 31, 33, 8), (31, 30, 32, 33), (4, 29, 31, 6), (29, 28, 30, 31), (2, 27, 29, 4), (27, 26, 28, 29), (0, 24, 27, 2), (24, 25, 26, 27)])
_k = set([(0, 2), (0, 22), (0, 24), (0, 48), (1, 3), (1, 23), (1, 25), (2, 4), (2, 27), (3, 5), (3, 26), (4, 6), (4, 29), (5, 7), (5, 28), (6, 8), (6, 31), (7, 9), (7, 30), (8, 10), (8, 33), (9, 11), (9, 32), (10, 12), (10, 35), (11, 13), (11, 34), (12, 14), (12, 37), (13, 15), (13, 36), (14, 16), (14, 39), (15, 17), (15, 38), (16, 18), (16, 41), (17, 19), (17, 40), (18, 20), (18, 43), (19, 21), (19, 42), (20, 22), (20, 45), (20, 48), (21, 23), (21, 44), (23, 46), (24, 25), (24, 27), (24, 47), (25, 26), (25, 46), (26, 27), (26, 28), (27, 29), (28, 29), (28, 30), (29, 31), (30, 31), (30, 32), (31, 33), (32, 33), (32, 34), (33, 35), (34, 35), (34, 36), (35, 37), (36, 37), (36, 38), (37, 39), (38, 39), (38, 40), (39, 41), (40, 41), (40, 42), (41, 43), (42, 43), (42, 44), (43, 45), (44, 45), (44, 46), (45, 47), (46, 47), (47, 48)])
me_cylinder.attributes.new('sharp_edge', 'BOOLEAN', 'EDGE').data.foreach_set('value', [ (min(e.vertices), max(e.vertices)) in _k for e in me_cylinder.edges])
_uv = me_cylinder.uv_layers.new(name='UVMap')
_uv.uv.foreach_set('vector', [0.1006, 0.9156, 0.1006, 0.0, 0.1473, 0.003574, 0.1473, 0.9192, 0.5893, 2.015e-08, 0.5893, 0.9156, 0.5426, 0.9192, 0.5426, 0.003574, 0.5426, 0.003574, 0.5426, 0.9192, 0.4887, 0.9192, 0.4887, 0.003574, 0.4887, 0.003574, 0.4887, 0.9192, 0.442, 0.9156, 0.442, 0.0, 0.1473, 0.9192, 0.1473, 0.003574, 0.194, 0.0, 0.194, 0.9156, 0.194, 0.9156, 0.194, 0.0, 0.248, 8.06e-08, 0.248, 0.9156, 0.248, 0.9156, 0.248, 8.06e-08, 0.2947, 0.003574, 0.2947, 0.9192, 0.442, 0.0, 0.442, 0.9156, 0.3953, 0.9192, 0.3953, 0.003574, 0.3953, 0.003574, 0.3953, 0.9192, 0.3414, 0.9192, 0.3414, 0.003574, 0.3414, 0.003574, 0.3414, 0.9192, 0.2947, 0.9156, 0.2947, 2.015e-08, 0.5893, 0.8818, 0.6163, 0.8385, 0.663, 0.8135, 0.7169, 0.8135, 0.7636, 0.8385, 0.7906, 0.8818, 0.7906, 0.9318, 0.7636, 0.975, 0.7169, 1.0, 0.663, 1.0, 0.6163, 0.975, 0.5893, 0.9318, 3.045e-07, 0.9192, 0.0, 0.003574, 0.0467, 0.0, 0.0467, 0.9156, 0.0467, 0.9156, 0.0467, 0.0, 0.1006, 0.0, 0.1006, 0.9156, 0.0, 0.0, 0.0, 0.0, 0.0, 0.0, 0.0, 0.0, 0.0, 0.0, 0.0, 0.0, 0.0, 0.0, 0.0, 0.0, 0.0, 0.0, 0.0, 0.0, 0.0, 0.0, 0.0, 0.0, 0.7947, 0.5478, 0.6521, 0.3318, 0.7273, 0.3025, 0.7947, 0.5478, 0.8937, 0.1788, 0.8421, 0.166, 0.8421, 0.116, 0.8937, 0.1032, 0.7947, 0.5478, 0.5893, 0.3622, 0.6521, 0.3318, 0.7947, 0.5478, 0.8529, 0.2442, 0.8152, 0.2093, 0.8421, 0.166, 0.8937, 0.1788, 1.0, 0.282, 0.8575, 0.498, 0.7947, 0.4676, 1.0, 0.282, 0.7823, 0.282, 0.7685, 0.2342, 0.8152, 0.2093, 0.8529, 0.2442, 1.0, 0.282, 0.9326, 0.5273, 0.8575, 0.498, 1.0, 0.282, 0.7007, 0.282, 0.7146, 0.2342, 0.7685, 0.2342, 0.7823, 0.282, 1.0, 0.282, 1.0, 0.5478, 0.9326, 0.5273, 1.0, 0.282, 0.6301, 0.2442, 0.6679, 0.2093, 0.7146, 0.2342, 0.7007, 0.282, 0.7947, 0.5478, 0.6521, 0.7637, 0.5893, 0.7333, 0.7947, 0.5478, 0.5893, 0.1788, 0.6409, 0.166, 0.6679, 0.2093, 0.6301, 0.2442, 0.7947, 0.5478, 0.7273, 0.7931, 0.6521, 0.7637, 0.7947, 0.5478, 0.5893, 0.1032, 0.6409, 0.116, 0.6409, 0.166, 0.5893, 0.1788, 0.7947, 0.5478, 0.7947, 0.8135, 0.7273, 0.7931, 0.7947, 0.5478, 0.6301, 0.03779, 0.6679, 0.07277, 0.6409, 0.116, 0.5893, 0.1032, 1.0, 0.5478, 0.8575, 0.7637, 0.7947, 0.7333, 1.0, 0.5478, 0.7007, 0.0, 0.7146, 0.04779, 0.6679, 0.07277, 0.6301, 0.03779, 1.0, 0.5478, 0.9326, 0.7931, 0.8575, 0.7637, 1.0, 0.5478, 0.7823, 0.0, 0.7685, 0.04779, 0.7146, 0.04779, 0.7007, 0.0, 1.0, 0.5478, 1.0, 0.8135, 0.9326, 0.7931, 1.0, 0.5478, 0.8529, 0.03779, 0.8152, 0.07277, 0.7685, 0.04779, 0.7823, 0.0, 0.7947, 0.5478, 0.7273, 0.3025, 0.7947, 0.282, 0.7947, 0.5478, 0.8937, 0.1032, 0.8421, 0.116, 0.8152, 0.07277, 0.8529, 0.03779])
me_cylinder.use_remesh_preserve_volume = False
me_cylinder.use_remesh_preserve_attributes = False
me_cylinder.use_mirror_vertex_groups = False
me_cylinder.update()
me_cube_001 = bpy.data.meshes.new('Cube.001')
me_cube_001.from_pydata([(-0.2474, -0.2474, -7.749e-07), (-0.2474, -0.2474, 0.05148), (-0.2474, 0.2474, -7.749e-07), (-0.2474, 0.2474, 0.05148), (0.2474, -0.2474, -7.749e-07), (0.2474, -0.2474, 0.05148), (0.2474, 0.2474, -7.749e-07), (0.2474, 0.2474, 0.05148), (-0.1715, -0.1715, 0.05148), (-0.1715, 0.1715, 0.05148), (0.1715, 0.1715, 0.05148), (0.1715, -0.1715, 0.05148), (-0.1715, -0.1715, 0.1462), (-0.1715, 0.1715, 0.1462), (0.1715, 0.1715, 0.1462), (0.1715, -0.1715, 0.1462), (-0.1264, -0.1264, 0.1828), (-0.1264, 0.1264, 0.1828), (0.1264, 0.1264, 0.1828), (0.1264, -0.1264, 0.1828)], [], [(0, 1, 3, 2), (2, 3, 7, 6), (6, 7, 5, 4), (4, 5, 1, 0), (2, 6, 4, 0), (3, 1, 8, 9), (8, 11, 15, 12), (1, 5, 11, 8), (7, 3, 9, 10), (5, 7, 10, 11), (15, 14, 18, 19), (10, 9, 13, 14), (11, 10, 14, 15), (9, 8, 12, 13), (18, 17, 16, 19), (13, 12, 16, 17), (12, 15, 19, 16), (14, 13, 17, 18)])
_k = set([(0, 1), (0, 2), (0, 4), (1, 3), (1, 5), (1, 8), (2, 3), (2, 6), (3, 7), (3, 9), (4, 5), (4, 6), (5, 7), (5, 11), (6, 7), (7, 10), (8, 9), (8, 11), (8, 12), (9, 10), (9, 13), (10, 11), (10, 14), (11, 15), (12, 13), (12, 15), (12, 16), (13, 14), (13, 17), (14, 15), (14, 18), (15, 19), (16, 17), (16, 19), (17, 18), (18, 19)])
me_cube_001.attributes.new('sharp_edge', 'BOOLEAN', 'EDGE').data.foreach_set('value', [ (min(e.vertices), max(e.vertices)) in _k for e in me_cube_001.edges])
_uv = me_cube_001.uv_layers.new(name='UVMap')
_uv.uv.foreach_set('vector', [1.0, 0.8467, 0.9523, 0.8467, 0.9523, 0.3467, 1.0, 0.3467, 0.857, 0.8467, 0.8093, 0.8467, 0.8093, 0.3467, 0.857, 0.3467, 0.9046, 0.8467, 0.857, 0.8467, 0.857, 0.3467, 0.9046, 0.3467, 0.9046, 0.3467, 0.9523, 0.3467, 0.9523, 0.8467, 0.9046, 0.8467, 8.281e-08, 1.0, 0.0, 0.5, 0.4583, 0.5, 0.4583, 1.0, 0.4583, 0.5, 8.281e-08, 0.5, 0.07027, 0.4233, 0.388, 0.4233, 0.546, 0.6933, 0.546, 0.3467, 0.6338, 0.3467, 0.6338, 0.6933, 8.281e-08, 0.5, 0.0, 9.035e-08, 0.07027, 0.07667, 0.07027, 0.4233, 0.4583, 0.0, 0.4583, 0.5, 0.388, 0.4233, 0.388, 0.07667, 0.0, 9.035e-08, 0.4583, 0.0, 0.388, 0.07667, 0.07027, 0.07667, 0.4583, 9.035e-08, 0.776, 0.0, 0.7342, 0.04559, 0.5, 0.04559, 0.7215, 0.6933, 0.7215, 0.3467, 0.8093, 0.3467, 0.8093, 0.6933, 0.546, 0.3467, 0.546, 0.6933, 0.4583, 0.6933, 0.4583, 0.3467, 0.7215, 0.3467, 0.7215, 0.6933, 0.6338, 0.6933, 0.6338, 0.3467, 0.7342, 0.04559, 0.7342, 0.3011, 0.5, 0.3011, 0.5, 0.04559, 0.776, 0.3467, 0.4583, 0.3467, 0.5, 0.3011, 0.7342, 0.3011, 0.4583, 0.3467, 0.4583, 9.035e-08, 0.5, 0.04559, 0.5, 0.3011, 0.776, 0.0, 0.776, 0.3467, 0.7342, 0.3011, 0.7342, 0.04559])
me_cube_001.use_remesh_preserve_volume = False
me_cube_001.use_remesh_preserve_attributes = False
me_cube_001.use_mirror_vertex_groups = False
me_cube_001.update()
arm_armature_001 = bpy.data.armatures.new('Armature.001')  # bones are not reproduced

# ---- objects
ob_person = bpy.data.objects.new('Person', me_cube)
ob_glasses = bpy.data.objects.new('Glasses', me_cube_007)
ob_sunglasses = bpy.data.objects.new('Sunglasses', me_cube_006)
ob_face_base = bpy.data.objects.new('Face Base', me_cube_005)
ob_hair = bpy.data.objects.new('Hair', me_cube_004)
ob_baseball_cap = bpy.data.objects.new('Baseball Cap', me_cube_003)
ob_cowboy_hat = bpy.data.objects.new('Cowboy Hat', me_cube_002)
ob_goal_arrow = bpy.data.objects.new('Goal Arrow', me_cylinder)
ob_hat = bpy.data.objects.new('Hat', me_cube_001)
ob_lamp = bpy.data.objects.new('Lamp', light_lamp)
ob_camera = bpy.data.objects.new('Camera', cam_camera)
ob_armature = bpy.data.objects.new('Armature', arm_armature_001)

# ---- transforms, parenting, visibility, modifiers, constraints
ob_person.parent = ob_armature
ob_person.location = (0.0, 0.0, 0.0)
ob_person.lock_rotations_4d = False
ob_person.empty_display_type = 'ARROWS'
ob_person.show_wire = True
ob_person.lineart.crease_threshold = 0.0
ob_person.use_mesh_mirror_x = True
_vg = ob_person.vertex_groups.new(name='Bone')
_vg = ob_person.vertex_groups.new(name='Bone_L')
for _i, _w in zip([0, 1, 2, 3, 4, 5, 6, 7, 9, 11, 20, 21, 22, 23, 38, 39, 40, 41, 42, 43, 44, 45, 46, 47], [0.04231, 0.01179, 0.0, 0.0, 4.095e-09, 0.0003931, 0.07615, 0.1017, 0.0, 0.0, 0.0, 5.114e-11, 3.411e-07, 0.004733, 0.0, 0.0, 0.0001325, 6.927e-06, 4.08e-27, 3.556e-16, 1.809e-13, 1.09e-08, 3.408e-14, 0.006634]): _vg.add([_i], _w, 'REPLACE')
_vg = ob_person.vertex_groups.new(name='Bone_L.001')
for _i, _w in zip([4, 5, 16, 17, 18, 19, 20, 21, 22, 23], [0.001443, 0.0, 1.0, 1.0, 0.9917, 0.9948, 1.0, 1.0, 0.9999, 0.9999]): _vg.add([_i], _w, 'REPLACE')
_vg = ob_person.vertex_groups.new(name='Bone_R')
for _i, _w in zip([0, 1, 2, 3, 4, 5, 6, 7, 13, 15, 28, 29, 30, 31, 32, 33, 34, 35, 36, 37, 38, 39, 44, 45], [0.0, 0.0, 0.04231, 0.01179, 0.07615, 0.1017, 0.0003931, 4.095e-09, 0.0, 0.0, 0.004733, 3.411e-07, 5.114e-11, 0.0, 3.556e-16, 4.08e-27, 6.927e-06, 0.0001325, 0.006634, 3.408e-14, 1.09e-08, 1.809e-13, 0.0, 0.0]): _vg.add([_i], _w, 'REPLACE')
_vg = ob_person.vertex_groups.new(name='Bone_R.001')
for _i, _w in zip([6, 7, 24, 25, 26, 27, 28, 29, 30, 31], [0.0, 0.001443, 0.9948, 0.9917, 1.0, 1.0, 0.9999, 0.9999, 1.0, 1.0]): _vg.add([_i], _w, 'REPLACE')
_vg = ob_person.vertex_groups.new(name='Bone.001')
_vg.add([8, 9, 10, 11, 12, 13, 14, 15], 1.0, 'REPLACE')
_vg = ob_person.vertex_groups.new(name='Bone_L.002')
for _i, _w in zip([0, 1, 2, 4, 5, 36, 37, 38, 39], [0.4371, 0.4568, 0.02306, 0.00562, 0.02381, 0.1206, 0.1124, 0.9086, 0.8847]): _vg.add([_i], _w, 'REPLACE')
_vg = ob_person.vertex_groups.new(name='Bone_L.003')
for _i, _w in zip([0, 1, 2, 4, 5, 32, 33, 34, 35, 36, 37, 38, 39], [0.4371, 0.4568, 0.02306, 0.00562, 0.02381, 0.9971, 0.9974, 0.9874, 0.9885, 0.8794, 0.8876, 0.0914, 0.1153]): _vg.add([_i], _w, 'REPLACE')
_vg = ob_person.vertex_groups.new(name='Bone_R.002')
for _i, _w in zip([0, 2, 3, 6, 7, 44, 45, 46, 47], [0.02306, 0.4371, 0.4568, 0.00562, 0.02381, 0.9086, 0.8847, 0.1206, 0.1124]): _vg.add([_i], _w, 'REPLACE')
_vg = ob_person.vertex_groups.new(name='Bone_R.003')
for _i, _w in zip([0, 2, 3, 6, 7, 40, 41, 42, 43, 44, 45, 46, 47], [0.02306, 0.4371, 0.4568, 0.00562, 0.02381, 0.9874, 0.9885, 0.9971, 0.9974, 0.0914, 0.1153, 0.8794, 0.8876]): _vg.add([_i], _w, 'REPLACE')
_m = ob_person.modifiers.new('Armature', 'ARMATURE')
_m.object = ob_armature
ob_glasses.location = (-0.001889, -0.1714, 2.031)
ob_glasses.hide_viewport = True
ob_glasses.lineart.crease_threshold = 0.0
_vg = ob_glasses.vertex_groups.new(name='Group')
_m = ob_glasses.modifiers.new('Mirror', 'MIRROR')
ob_sunglasses.location = (-0.001889, -0.1714, 2.031)
ob_sunglasses.hide_viewport = True
ob_sunglasses.lineart.crease_threshold = 0.0
_vg = ob_sunglasses.vertex_groups.new(name='Group')
_m = ob_sunglasses.modifiers.new('Mirror', 'MIRROR')
ob_face_base.location = (0.0, -0.175, 2.031)
ob_face_base.hide_viewport = True
ob_face_base.lineart.crease_threshold = 0.0
_vg = ob_face_base.vertex_groups.new(name='Group')
ob_hair.location = (0.0, 0.0, 2.184)
ob_hair.hide_viewport = True
ob_hair.lineart.crease_threshold = 0.0
ob_baseball_cap.location = (0.0, 0.0, 2.184)
ob_baseball_cap.hide_viewport = True
ob_baseball_cap.lineart.crease_threshold = 0.0
ob_cowboy_hat.location = (0.0, 0.0, 2.184)
ob_cowboy_hat.hide_viewport = True
ob_cowboy_hat.lineart.crease_threshold = 0.0
ob_goal_arrow.location = (0.0, 0.0, 0.0)
ob_goal_arrow.hide_viewport = True
ob_goal_arrow.lineart.crease_threshold = 0.0
ob_hat.location = (0.0, 0.0, 2.184)
ob_hat.hide_viewport = True
ob_hat.lineart.crease_threshold = 0.0
ob_lamp.location = (4.076, 1.005, 5.904)
ob_lamp.rotation_euler = (0.6503, 0.05522, 1.866)
ob_lamp.lock_rotations_4d = False
ob_lamp.empty_display_type = 'ARROWS'
ob_lamp.color = (0.0, 0.0, 0.0, 0.0)
ob_lamp.lineart.crease_threshold = 0.0
ob_camera.location = (7.481, -6.508, 5.344)
ob_camera.rotation_euler = (1.109, 0.0, 0.8149)
ob_camera.lock_rotations_4d = False
ob_camera.empty_display_type = 'ARROWS'
ob_camera.color = (0.0, 0.0, 0.0, 0.0)
ob_camera.display_type = 'WIRE'
ob_camera.lineart.crease_threshold = 0.0
ob_armature.location = (0.0, 0.0, 0.0)
ob_armature.show_in_front = True
ob_armature.lineart.crease_threshold = 0.0

# ---- collection membership
col_collection_1.objects.link(ob_person)
col_collection_1.objects.link(ob_glasses)
col_collection_1.objects.link(ob_sunglasses)
col_collection_1.objects.link(ob_face_base)
col_collection_1.objects.link(ob_hair)
col_collection_1.objects.link(ob_baseball_cap)
col_collection_1.objects.link(ob_cowboy_hat)
col_collection_1.objects.link(ob_goal_arrow)
col_collection_1.objects.link(ob_hat)
col_collection_1.objects.link(ob_lamp)
col_collection_1.objects.link(ob_camera)
col_collection_3.objects.link(ob_armature)

# ---- scene / render settings (as saved in the file)
scene.camera = ob_camera
scene.frame_start = 1; scene.frame_end = 17; scene.frame_set(1)
scene.render.engine = 'BLENDER_EEVEE_NEXT'
scene.render.resolution_percentage = 50
scene.render.dither_intensity = 0.0
scene.cycles.use_denoising = False
scene.cycles.samples = 128
scene.cycles.sampling_pattern = 'TABULATED_SOBOL'
scene.cycles.light_sampling_threshold = 0.0
scene.cycles.use_adaptive_sampling = False
scene.cycles.use_light_tree = False
scene.cycles.blur_glossy = 0.0
scene.cycles.sample_clamp_indirect = 0.0
scene.view_settings.view_transform = 'Standard'
bpy.context.view_layer.update()
